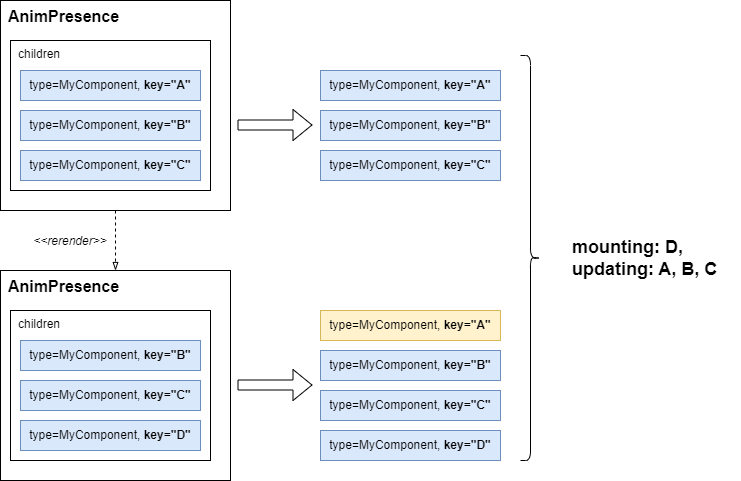

The diagram above was exported from draw.io. Its source (the exported page's mxGraphModel, read from the mxfile embedded in the PNG):
<mxGraphModel dx="1015" dy="509" grid="1" gridSize="10" guides="1" tooltips="1" connect="1" arrows="1" fold="1" page="1" pageScale="1" pageWidth="850" pageHeight="1100" math="0" shadow="0">
  <root>
    <mxCell id="0" />
    <mxCell id="1" parent="0" />
    <mxCell id="38" style="edgeStyle=none;html=1;dashed=1;endArrow=blockThin;endFill=0;" edge="1" parent="1" source="13" target="22">
      <mxGeometry relative="1" as="geometry" />
    </mxCell>
    <mxCell id="13" value="&lt;font style=&quot;font-size: 16px;&quot;&gt;AnimPresence&lt;/font&gt;" style="rounded=0;whiteSpace=wrap;html=1;verticalAlign=top;fontStyle=1;align=left;spacingLeft=6;" vertex="1" parent="1">
      <mxGeometry x="50" y="70" width="230" height="210" as="geometry" />
    </mxCell>
    <mxCell id="14" value="children" style="rounded=0;whiteSpace=wrap;html=1;verticalAlign=top;align=left;spacingLeft=6;" vertex="1" parent="1">
      <mxGeometry x="60" y="110" width="200" height="150" as="geometry" />
    </mxCell>
    <mxCell id="15" value="type=MyComponent, &lt;b&gt;key=&quot;A&quot;&lt;/b&gt;" style="rounded=0;whiteSpace=wrap;html=1;fillColor=#dae8fc;strokeColor=#6c8ebf;" vertex="1" parent="1">
      <mxGeometry x="70" y="140" width="180" height="30" as="geometry" />
    </mxCell>
    <mxCell id="16" value="type=MyComponent, &lt;b&gt;key=&quot;B&quot;&lt;/b&gt;" style="rounded=0;whiteSpace=wrap;html=1;fillColor=#dae8fc;strokeColor=#6c8ebf;" vertex="1" parent="1">
      <mxGeometry x="70" y="180" width="180" height="30" as="geometry" />
    </mxCell>
    <mxCell id="17" value="type=MyComponent, &lt;b&gt;key=&quot;C&quot;&lt;/b&gt;" style="rounded=0;whiteSpace=wrap;html=1;fillColor=#dae8fc;strokeColor=#6c8ebf;" vertex="1" parent="1">
      <mxGeometry x="70" y="220" width="180" height="30" as="geometry" />
    </mxCell>
    <mxCell id="19" value="type=MyComponent, &lt;b&gt;key=&quot;A&quot;&lt;/b&gt;" style="rounded=0;whiteSpace=wrap;html=1;fillColor=#dae8fc;strokeColor=#6c8ebf;" vertex="1" parent="1">
      <mxGeometry x="370" y="140" width="180" height="30" as="geometry" />
    </mxCell>
    <mxCell id="20" value="type=MyComponent, &lt;b&gt;key=&quot;B&quot;&lt;/b&gt;" style="rounded=0;whiteSpace=wrap;html=1;fillColor=#dae8fc;strokeColor=#6c8ebf;" vertex="1" parent="1">
      <mxGeometry x="370" y="180" width="180" height="30" as="geometry" />
    </mxCell>
    <mxCell id="21" value="type=MyComponent, &lt;b&gt;key=&quot;C&quot;&lt;/b&gt;" style="rounded=0;whiteSpace=wrap;html=1;fillColor=#dae8fc;strokeColor=#6c8ebf;" vertex="1" parent="1">
      <mxGeometry x="370" y="220" width="180" height="30" as="geometry" />
    </mxCell>
    <mxCell id="22" value="&lt;font style=&quot;font-size: 16px;&quot;&gt;AnimPresence&lt;/font&gt;" style="rounded=0;whiteSpace=wrap;html=1;verticalAlign=top;fontStyle=1;align=left;spacingLeft=6;" vertex="1" parent="1">
      <mxGeometry x="50" y="340" width="230" height="210" as="geometry" />
    </mxCell>
    <mxCell id="23" value="children" style="rounded=0;whiteSpace=wrap;html=1;verticalAlign=top;align=left;spacingLeft=6;" vertex="1" parent="1">
      <mxGeometry x="60" y="380" width="200" height="150" as="geometry" />
    </mxCell>
    <mxCell id="25" value="type=MyComponent, &lt;b&gt;key=&quot;B&quot;&lt;/b&gt;" style="rounded=0;whiteSpace=wrap;html=1;fillColor=#dae8fc;strokeColor=#6c8ebf;" vertex="1" parent="1">
      <mxGeometry x="70" y="410" width="180" height="30" as="geometry" />
    </mxCell>
    <mxCell id="26" value="type=MyComponent, &lt;b&gt;key=&quot;C&quot;&lt;/b&gt;" style="rounded=0;whiteSpace=wrap;html=1;fillColor=#dae8fc;strokeColor=#6c8ebf;" vertex="1" parent="1">
      <mxGeometry x="70" y="450" width="180" height="30" as="geometry" />
    </mxCell>
    <mxCell id="27" value="type=MyComponent, &lt;b&gt;key=&quot;A&quot;&lt;/b&gt;" style="rounded=0;whiteSpace=wrap;html=1;fillColor=#fff2cc;strokeColor=#d6b656;" vertex="1" parent="1">
      <mxGeometry x="370" y="380" width="180" height="30" as="geometry" />
    </mxCell>
    <mxCell id="28" value="type=MyComponent, &lt;b&gt;key=&quot;B&quot;&lt;/b&gt;" style="rounded=0;whiteSpace=wrap;html=1;fillColor=#dae8fc;strokeColor=#6c8ebf;" vertex="1" parent="1">
      <mxGeometry x="370" y="420" width="180" height="30" as="geometry" />
    </mxCell>
    <mxCell id="29" value="type=MyComponent, &lt;b&gt;key=&quot;C&quot;&lt;/b&gt;" style="rounded=0;whiteSpace=wrap;html=1;fillColor=#dae8fc;strokeColor=#6c8ebf;" vertex="1" parent="1">
      <mxGeometry x="370" y="460" width="180" height="30" as="geometry" />
    </mxCell>
    <mxCell id="30" value="type=MyComponent, &lt;b&gt;key=&quot;D&quot;&lt;/b&gt;" style="rounded=0;whiteSpace=wrap;html=1;fillColor=#dae8fc;strokeColor=#6c8ebf;" vertex="1" parent="1">
      <mxGeometry x="70" y="490" width="180" height="30" as="geometry" />
    </mxCell>
    <mxCell id="31" value="type=MyComponent, &lt;b&gt;key=&quot;D&quot;&lt;/b&gt;" style="rounded=0;whiteSpace=wrap;html=1;fillColor=#dae8fc;strokeColor=#6c8ebf;" vertex="1" parent="1">
      <mxGeometry x="370" y="500" width="180" height="30" as="geometry" />
    </mxCell>
    <mxCell id="32" value="" style="shape=flexArrow;endArrow=classic;startArrow=none;html=1;startFill=0;" edge="1" parent="1">
      <mxGeometry width="100" height="100" relative="1" as="geometry">
        <mxPoint x="287" y="194.5" as="sourcePoint" />
        <mxPoint x="362" y="194.5" as="targetPoint" />
      </mxGeometry>
    </mxCell>
    <mxCell id="33" value="" style="shape=flexArrow;endArrow=classic;startArrow=none;html=1;startFill=0;" edge="1" parent="1">
      <mxGeometry width="100" height="100" relative="1" as="geometry">
        <mxPoint x="287" y="454.5" as="sourcePoint" />
        <mxPoint x="362" y="454.5" as="targetPoint" />
      </mxGeometry>
    </mxCell>
    <mxCell id="35" value="" style="shape=curlyBracket;whiteSpace=wrap;html=1;rounded=1;flipH=1;labelPosition=right;verticalLabelPosition=middle;align=left;verticalAlign=middle;" vertex="1" parent="1">
      <mxGeometry x="570" y="125" width="20" height="405" as="geometry" />
    </mxCell>
    <mxCell id="36" value="mounting: D,&lt;div&gt;updating: A, B, C&lt;/div&gt;" style="text;html=1;align=left;verticalAlign=middle;whiteSpace=wrap;rounded=0;fontSize=18;fontStyle=1;spacingTop=0;" vertex="1" parent="1">
      <mxGeometry x="620" y="312.5" width="170" height="30" as="geometry" />
    </mxCell>
    <mxCell id="37" value="&lt;i&gt;&amp;lt;&amp;lt;rerender&amp;gt;&amp;gt;&lt;/i&gt;" style="text;html=1;align=center;verticalAlign=middle;whiteSpace=wrap;rounded=0;" vertex="1" parent="1">
      <mxGeometry x="90" y="296" width="60" height="30" as="geometry" />
    </mxCell>
  </root>
</mxGraphModel>